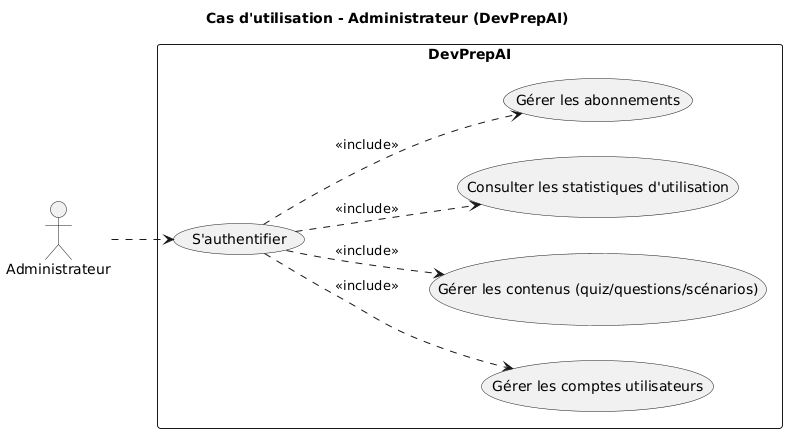

The diagram above was rendered by PlantUML. Its source (embedded in the PNG):
@startuml
left to right direction
title Cas d'utilisation - Administrateur (DevPrepAI)

actor Administrateur as Admin

rectangle "DevPrepAI" {

  usecase "S'authentifier" as UC0
  usecase "Gérer les comptes utilisateurs" as UC1
  usecase "Gérer les contenus (quiz/questions/scénarios)" as UC2
  usecase "Consulter les statistiques d'utilisation" as UC3
  usecase "Gérer les abonnements" as UC4

  ' Relations logiques
  UC0 ..> UC1 : <<include>>
  UC0 ..> UC2 : <<include>>
  UC0 ..> UC3 : <<include>>
  UC0 ..> UC4 : <<include>>
}

Admin ..> UC0
@enduml